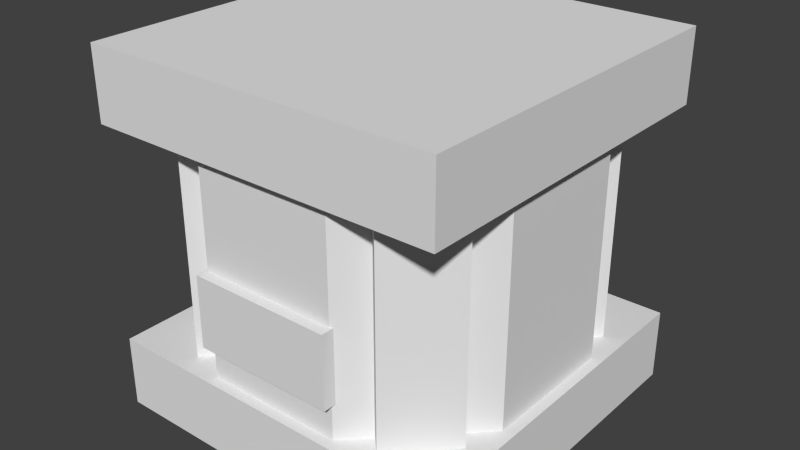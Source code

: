 # Source: tank2full.blend  (saved by Blender 2.77.0; exported with 4.5.12 LTS)
import bpy
from mathutils import Matrix  # noqa: F401  (used for matrix-valued properties, if any)

bpy.ops.wm.read_factory_settings(use_empty=True)
scene = bpy.context.scene
scene.name = 'Scene'

# ---- collections
col_collection_1 = bpy.data.collections.new('Collection 1'); scene.collection.children.link(col_collection_1)

# ---- world
world_world = bpy.data.worlds.new('World'); scene.world = world_world
world_world.color = (0.05088, 0.05088, 0.05088)
world_world.use_sun_shadow = False
world_world.sun_shadow_jitter_overblur = 0.0
world_world.cycles.sampling_method = 'NONE'
world_world.cycles.sample_map_resolution = 256

# ---- meshes
me_cube_002 = bpy.data.meshes.new('Cube.002')
me_cube_002.from_pydata([(0.7, 0.04, 0.3), (0.3, 0.04, 0.3), (0.3, 0.04, 0.5), (0.7, 0.04, 0.5), (0.7, -1.043e-07, 0.3), (0.3, -1.043e-07, 0.3), (0.7, -1.043e-07, 0.5), (0.3, -1.043e-07, 0.5), (0.6951, 0.9692, 0.2), (0.3062, 0.9698, 0.2), (0.03076, 0.6951, 0.2), (0.03021, 0.3062, 0.2), (0.3049, 0.03076, 0.2), (0.6938, 0.03021, 0.2), (0.9692, 0.3049, 0.2), (0.9698, 0.6938, 0.2), (0.6951, 0.9692, 0.8), (0.3062, 0.9698, 0.8), (0.03076, 0.6951, 0.8), (0.03021, 0.3062, 0.8), (0.3049, 0.03076, 0.8), (0.6938, 0.03021, 0.8), (0.9692, 0.3049, 0.8), (0.9698, 0.6938, 0.8), (1.0, 1.0, 0.0), (0.0, 1.0, 0.0), (0.0, 1.0, 0.2), (1.0, 1.0, 0.2), (1.0, -1.043e-07, 0.0), (0.0, -1.043e-07, 0.0), (1.0, -1.043e-07, 0.2), (0.0, -1.043e-07, 0.2), (-1.311e-06, 1.0, 1.0), (1.0, 1.0, 1.0), (1.0, 1.0, 0.8), (1.431e-06, 1.0, 0.8), (-1.431e-06, -8.941e-08, 1.0), (1.0, -8.941e-08, 1.0), (1.431e-06, -8.941e-08, 0.8), (1.0, -8.941e-08, 0.8), (0.05858, 0.8, 0.2), (0.05858, 0.8, 0.8), (0.2, 0.9414, 0.2), (0.2, 0.9414, 0.8), (0.2, 0.6586, 0.2), (0.2, 0.6586, 0.8), (0.3414, 0.8, 0.2), (0.3414, 0.8, 0.8), (0.6586, 0.8, 0.2), (0.6586, 0.8, 0.8), (0.8, 0.9414, 0.2), (0.8, 0.9414, 0.8), (0.8, 0.6586, 0.2), (0.8, 0.6586, 0.8), (0.9414, 0.8, 0.2), (0.9414, 0.8, 0.8), (0.6586, 0.2, 0.2), (0.6586, 0.2, 0.8), (0.8, 0.3414, 0.2), (0.8, 0.3414, 0.8), (0.8, 0.05858, 0.2), (0.8, 0.05858, 0.8), (0.9414, 0.2, 0.2), (0.9414, 0.2, 0.8), (0.05858, 0.2, 0.2), (0.05858, 0.2, 0.8), (0.2, 0.3414, 0.2), (0.2, 0.3414, 0.8), (0.2, 0.05858, 0.2), (0.2, 0.05858, 0.8), (0.3414, 0.2, 0.2), (0.3414, 0.2, 0.8)], [], [(6, 7, 5, 4), (0, 4, 5, 1), (3, 2, 7, 6), (3, 0, 1, 2), (2, 1, 5, 7), (3, 6, 4, 0), (15, 23, 22, 14), (13, 21, 20, 12), (11, 19, 18, 10), (9, 17, 16, 8), (8, 16, 23, 15), (14, 22, 21, 13), (12, 20, 19, 11), (10, 18, 17, 9), (30, 31, 29, 28), (24, 28, 29, 25), (27, 26, 31, 30), (27, 24, 25, 26), (26, 25, 29, 31), (27, 30, 28, 24), (38, 39, 37, 36), (32, 36, 37, 33), (35, 34, 39, 38), (35, 32, 33, 34), (34, 33, 37, 39), (35, 38, 36, 32), (41, 43, 42, 40), (43, 47, 46, 42), (45, 41, 40, 44), (49, 51, 50, 48), (51, 55, 54, 50), (55, 53, 52, 54), (59, 63, 62, 58), (63, 61, 60, 62), (61, 57, 56, 60), (65, 67, 66, 64), (71, 69, 68, 70), (69, 65, 64, 68)])
_uv = me_cube_002.uv_layers.new(name='UVMap')
_uv.uv.foreach_set('vector', [0.9993, 0.692, 0.002029, 0.692, 0.0003382, 0.9395, 0.9997, 0.9395, 0.7143, 0.0, 0.7857, 0.0, 0.7857, 1.0, 0.7143, 1.0, 0.7857, 1.0, 0.7857, 0.0, 0.8571, 0.0, 0.8571, 1.0, 2.129e-07, 4.768e-06, 0.7143, 0.0, 0.7143, 1.0, 0.0, 1.0, 1.0, 0.0, 1.0, 0.6667, 0.9286, 0.6667, 0.9286, 1.987e-07, 0.9286, 0.6667, 0.8571, 0.6667, 0.8571, 0.0, 0.9286, 0.0, 0.9967, 0.1399, 0.9967, 0.8663, 0.7483, 0.8663, 0.7483, 0.1399, 0.5, 0.1399, 0.5, 0.8663, 0.2517, 0.8663, 0.2517, 0.1399, 0.01158, 0.8627, 0.01158, 0.1367, 0.2558, 0.1367, 0.2558, 0.8627, 0.5, 0.8627, 0.5, 0.1367, 0.7442, 0.1367, 0.7442, 0.8627, 0.7442, 0.8627, 0.7442, 0.1367, 0.9884, 0.1367, 0.9884, 0.8627, 0.7483, 0.1399, 0.7483, 0.8663, 0.5, 0.8663, 0.5, 0.1399, 0.2517, 0.1399, 0.2517, 0.8663, 0.003331, 0.8663, 0.003331, 0.1399, 0.2558, 0.8627, 0.2558, 0.1367, 0.5, 0.1367, 0.5, 0.8627, 0.9993, 0.692, 0.002029, 0.692, 0.0003382, 0.9395, 0.9997, 0.9395, 0.0, 0.0, 1.0, 0.0, 1.0, 1.0, 0.0, 1.0, 0.0, 0.0, 0.0, 1.0, 1.0, 1.0, 1.0, 0.0, 0.9993, 0.692, 0.9997, 0.9395, 0.0003382, 0.9395, 0.002029, 0.692, 0.9993, 0.692, 0.9997, 0.9395, 0.0003382, 0.9395, 0.002029, 0.692, 0.9993, 0.692, 0.002029, 0.692, 0.0003382, 0.9395, 0.9997, 0.9395, 0.0006793, 0.9395, 0.998, 0.9395, 0.9997, 0.692, 0.0003382, 0.692, 0.0, 0.0, 1.0, 0.0, 1.0, 1.0, 0.0, 1.0, 0.0, 0.0, 0.0, 1.0, 1.0, 1.0, 1.0, 0.0, 0.0006793, 0.9395, 0.0003382, 0.692, 0.9997, 0.692, 0.998, 0.9395, 0.0006793, 0.9395, 0.0003382, 0.692, 0.9997, 0.692, 0.998, 0.9395, 0.0006793, 0.9395, 0.998, 0.9395, 0.9997, 0.692, 0.0003382, 0.692, 0.05891, 0.0, 0.3272, 0.0, 0.3272, 1.0, 0.05891, 1.0, 0.05891, 0.0, 0.3272, 0.0, 0.3272, 1.0, 0.05891, 1.0, 0.05891, 0.0, 0.3272, 0.0, 0.3272, 1.0, 0.05891, 1.0, 0.05891, 0.0, 0.3272, 0.0, 0.3272, 1.0, 0.05891, 1.0, 0.05891, 0.0, 0.3272, 0.0, 0.3272, 1.0, 0.05891, 1.0, 0.05891, 0.0, 0.3272, 0.0, 0.3272, 1.0, 0.05891, 1.0, 0.05891, 0.0, 0.3272, 0.0, 0.3272, 1.0, 0.05891, 1.0, 0.05891, 0.0, 0.3272, 0.0, 0.3272, 1.0, 0.05891, 1.0, 0.05891, 0.0, 0.3272, 0.0, 0.3272, 1.0, 0.05891, 1.0, 0.05891, 0.0, 0.3272, 0.0, 0.3272, 1.0, 0.05891, 1.0, 0.05891, 0.0, 0.3272, 0.0, 0.3272, 1.0, 0.05891, 1.0, 0.05891, 0.0, 0.3272, 0.0, 0.3272, 1.0, 0.05891, 1.0])
me_cube_002.use_remesh_preserve_volume = False
me_cube_002.use_remesh_preserve_attributes = False
me_cube_002.use_mirror_vertex_groups = False
me_cube_002.update()

# ---- objects
ob_cube_002 = bpy.data.objects.new('Cube.002', me_cube_002)

# ---- transforms, parenting, visibility, modifiers, constraints
ob_cube_002.location = (0.0, -1.0, 0.0)
ob_cube_002.lineart.crease_threshold = 0.0

# ---- collection membership
col_collection_1.objects.link(ob_cube_002)

# ---- scene / render settings (as saved in the file)
scene.frame_start = 1; scene.frame_end = 250; scene.frame_set(1)
scene.render.engine = 'BLENDER_EEVEE_NEXT'
scene.render.image_settings.color_mode = 'RGB'
scene.render.image_settings.compression = 90
scene.render.resolution_percentage = 50
scene.render.dither_intensity = 0.0
scene.cycles.use_denoising = False
scene.cycles.samples = 10
scene.cycles.sampling_pattern = 'TABULATED_SOBOL'
scene.cycles.light_sampling_threshold = 0.0
scene.cycles.use_adaptive_sampling = False
scene.cycles.use_light_tree = False
scene.cycles.blur_glossy = 0.0
scene.cycles.volume_bounces = 1
scene.cycles.pixel_filter_type = 'GAUSSIAN'
scene.cycles.sample_clamp_indirect = 0.0
scene.view_settings.view_transform = 'Standard'
bpy.context.view_layer.update()

# ---- added for rendering (the .blend has no active camera and no usable light): camera, sun
cam_auto = bpy.data.cameras.new('AutoCamera')
cam_auto.lens = 50.0
cam_auto.sensor_width = 36.0
cam_auto.clip_end = 1000.0
ob_auto_camera = bpy.data.objects.new('AutoCamera', cam_auto)
scene.collection.objects.link(ob_auto_camera)
ob_auto_camera.location = (2.10254, -2.42304, 1.78203)
ob_auto_camera.rotation_euler = (1.09748, -7.21219e-08, 0.694738)
scene.camera = ob_auto_camera
light_auto_sun = bpy.data.lights.new('AutoSun', 'SUN')
light_auto_sun.energy = 3.0
light_auto_sun.angle = 0.0523599
ob_auto_sun = bpy.data.objects.new('AutoSun', light_auto_sun)
scene.collection.objects.link(ob_auto_sun)
ob_auto_sun.rotation_euler = (0.872665, 0.174533, 0.523599)
bpy.context.view_layer.update()
